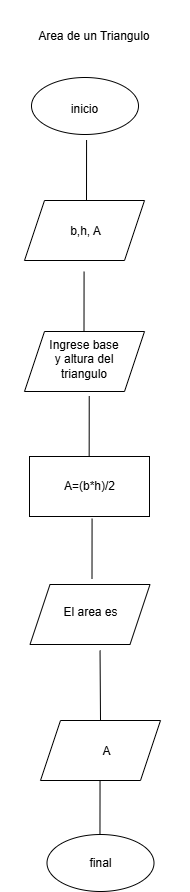

The diagram above was exported from draw.io. Its source (the exported page's mxGraphModel, read from the mxfile embedded in the PNG):
<mxGraphModel dx="1501" dy="862" grid="1" gridSize="10" guides="1" tooltips="1" connect="1" arrows="1" fold="1" page="1" pageScale="1" pageWidth="827" pageHeight="1169" math="0" shadow="0">
  <root>
    <mxCell id="0" />
    <mxCell id="1" parent="0" />
    <mxCell id="pe8NH_15f8HxTVQSSWJz-2" value="" style="ellipse;whiteSpace=wrap;html=1;" vertex="1" parent="1">
      <mxGeometry x="328" y="87" width="107" height="57" as="geometry" />
    </mxCell>
    <mxCell id="pe8NH_15f8HxTVQSSWJz-3" value="Area de un Triangulo&amp;nbsp;" style="text;html=1;align=center;verticalAlign=middle;whiteSpace=wrap;rounded=0;" vertex="1" parent="1">
      <mxGeometry x="297" y="10" width="190" height="70" as="geometry" />
    </mxCell>
    <mxCell id="pe8NH_15f8HxTVQSSWJz-4" value="" style="endArrow=none;html=1;rounded=0;" edge="1" parent="1">
      <mxGeometry width="50" height="50" relative="1" as="geometry">
        <mxPoint x="383" y="210" as="sourcePoint" />
        <mxPoint x="383.06849315068484" y="149.5" as="targetPoint" />
      </mxGeometry>
    </mxCell>
    <mxCell id="pe8NH_15f8HxTVQSSWJz-5" value="inicio" style="text;html=1;align=center;verticalAlign=middle;whiteSpace=wrap;rounded=0;" vertex="1" parent="1">
      <mxGeometry x="351" y="102.5" width="60" height="30" as="geometry" />
    </mxCell>
    <mxCell id="pe8NH_15f8HxTVQSSWJz-6" value="" style="shape=parallelogram;perimeter=parallelogramPerimeter;whiteSpace=wrap;html=1;fixedSize=1;" vertex="1" parent="1">
      <mxGeometry x="321" y="210" width="120" height="60" as="geometry" />
    </mxCell>
    <mxCell id="pe8NH_15f8HxTVQSSWJz-7" value="b,h, A" style="text;html=1;align=center;verticalAlign=middle;whiteSpace=wrap;rounded=0;" vertex="1" parent="1">
      <mxGeometry x="351.5" y="225" width="60" height="30" as="geometry" />
    </mxCell>
    <mxCell id="pe8NH_15f8HxTVQSSWJz-8" value="" style="endArrow=none;html=1;rounded=0;" edge="1" parent="1">
      <mxGeometry width="50" height="50" relative="1" as="geometry">
        <mxPoint x="380.5" y="341.5" as="sourcePoint" />
        <mxPoint x="380.56849315068484" y="281" as="targetPoint" />
      </mxGeometry>
    </mxCell>
    <mxCell id="pe8NH_15f8HxTVQSSWJz-9" value="" style="rounded=0;whiteSpace=wrap;html=1;" vertex="1" parent="1">
      <mxGeometry x="326" y="466" width="120" height="60" as="geometry" />
    </mxCell>
    <mxCell id="pe8NH_15f8HxTVQSSWJz-10" value="A=(b*h)/2" style="text;html=1;align=center;verticalAlign=middle;whiteSpace=wrap;rounded=0;" vertex="1" parent="1">
      <mxGeometry x="348" y="480" width="76" height="30" as="geometry" />
    </mxCell>
    <mxCell id="pe8NH_15f8HxTVQSSWJz-11" value="" style="endArrow=none;html=1;rounded=0;" edge="1" parent="1">
      <mxGeometry width="50" height="50" relative="1" as="geometry">
        <mxPoint x="388.5" y="588.5" as="sourcePoint" />
        <mxPoint x="388.56849315068484" y="528" as="targetPoint" />
      </mxGeometry>
    </mxCell>
    <mxCell id="pe8NH_15f8HxTVQSSWJz-12" value="" style="shape=parallelogram;perimeter=parallelogramPerimeter;whiteSpace=wrap;html=1;fixedSize=1;" vertex="1" parent="1">
      <mxGeometry x="326.5" y="594" width="120" height="60" as="geometry" />
    </mxCell>
    <mxCell id="pe8NH_15f8HxTVQSSWJz-13" value="El area es" style="text;html=1;align=center;verticalAlign=middle;whiteSpace=wrap;rounded=0;" vertex="1" parent="1">
      <mxGeometry x="356.5" y="606" width="60" height="30" as="geometry" />
    </mxCell>
    <mxCell id="pe8NH_15f8HxTVQSSWJz-14" value="" style="endArrow=none;html=1;rounded=0;" edge="1" parent="1">
      <mxGeometry width="50" height="50" relative="1" as="geometry">
        <mxPoint x="396.47" y="846.5" as="sourcePoint" />
        <mxPoint x="396.5384931506849" y="786" as="targetPoint" />
      </mxGeometry>
    </mxCell>
    <mxCell id="pe8NH_15f8HxTVQSSWJz-15" value="" style="ellipse;whiteSpace=wrap;html=1;" vertex="1" parent="1">
      <mxGeometry x="343.5" y="844" width="107" height="57" as="geometry" />
    </mxCell>
    <mxCell id="pe8NH_15f8HxTVQSSWJz-16" value="final" style="text;html=1;align=center;verticalAlign=middle;whiteSpace=wrap;rounded=0;" vertex="1" parent="1">
      <mxGeometry x="367" y="856.5" width="60" height="30" as="geometry" />
    </mxCell>
    <mxCell id="pe8NH_15f8HxTVQSSWJz-17" value="" style="shape=parallelogram;perimeter=parallelogramPerimeter;whiteSpace=wrap;html=1;fixedSize=1;" vertex="1" parent="1">
      <mxGeometry x="321" y="341" width="120" height="60" as="geometry" />
    </mxCell>
    <mxCell id="pe8NH_15f8HxTVQSSWJz-21" value="Ingrese base y altura del triangulo" style="text;html=1;align=center;verticalAlign=middle;whiteSpace=wrap;rounded=0;" vertex="1" parent="1">
      <mxGeometry x="341" y="353" width="79" height="30" as="geometry" />
    </mxCell>
    <mxCell id="pe8NH_15f8HxTVQSSWJz-22" value="" style="endArrow=none;html=1;rounded=0;" edge="1" parent="1">
      <mxGeometry width="50" height="50" relative="1" as="geometry">
        <mxPoint x="385.66" y="466" as="sourcePoint" />
        <mxPoint x="385.72849315068487" y="405.5" as="targetPoint" />
      </mxGeometry>
    </mxCell>
    <mxCell id="pe8NH_15f8HxTVQSSWJz-25" value="" style="shape=parallelogram;perimeter=parallelogramPerimeter;whiteSpace=wrap;html=1;fixedSize=1;" vertex="1" parent="1">
      <mxGeometry x="337" y="730" width="120" height="60" as="geometry" />
    </mxCell>
    <mxCell id="pe8NH_15f8HxTVQSSWJz-27" value="" style="endArrow=none;html=1;rounded=0;exitX=0.5;exitY=0;exitDx=0;exitDy=0;" edge="1" parent="1" source="pe8NH_15f8HxTVQSSWJz-25">
      <mxGeometry width="50" height="50" relative="1" as="geometry">
        <mxPoint x="396.47" y="720.5" as="sourcePoint" />
        <mxPoint x="396.5384931506849" y="660" as="targetPoint" />
      </mxGeometry>
    </mxCell>
    <mxCell id="pe8NH_15f8HxTVQSSWJz-31" value="A" style="text;html=1;align=center;verticalAlign=middle;whiteSpace=wrap;rounded=0;" vertex="1" parent="1">
      <mxGeometry x="373" y="745" width="60" height="30" as="geometry" />
    </mxCell>
  </root>
</mxGraphModel>